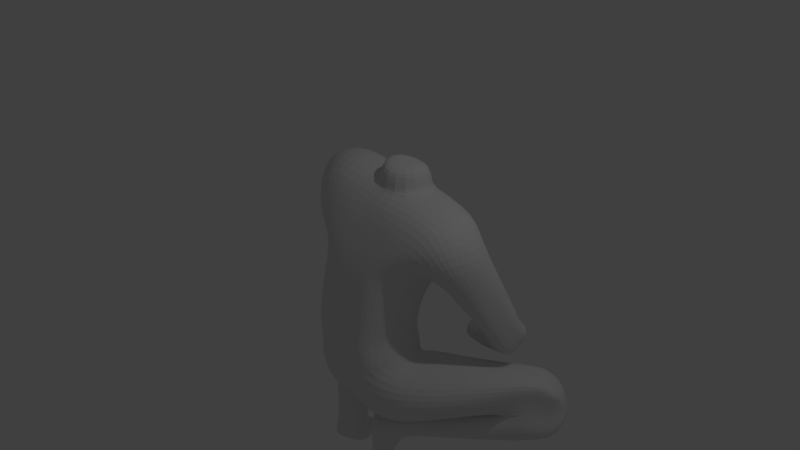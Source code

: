 # Source: crouchingggirl_3_.blend  (saved by Blender 2.79.0; exported with 4.5.12 LTS)
import bpy
from mathutils import Matrix  # noqa: F401  (used for matrix-valued properties, if any)

bpy.ops.wm.read_factory_settings(use_empty=True)
scene = bpy.context.scene
scene.name = 'Scene'

# ---- collections
col_collection_1 = bpy.data.collections.new('Collection 1'); scene.collection.children.link(col_collection_1)

# ---- materials (node trees are filled in below, after node groups)
mat_material = bpy.data.materials.new('Material')
mat_material.alpha_threshold = 0.0
mat_material.use_transparent_shadow = False
mat_material.roughness = 0.5
mat_material.line_color = (0.0, 0.0, 0.0, 1.0)

# ---- material node trees

# ---- world
world_world = bpy.data.worlds.new('World'); scene.world = world_world
world_world.color = (0.05088, 0.05088, 0.05088)
world_world.use_sun_shadow = False
world_world.sun_shadow_jitter_overblur = 0.0
world_world.cycles.sampling_method = 'MANUAL'

# ---- cameras
cam_camera = bpy.data.cameras.new('Camera')
cam_camera.clip_end = 100.0
cam_camera.lens = 35.0
cam_camera.sensor_width = 32.0
cam_camera.sensor_height = 18.0
cam_camera.ortho_scale = 7.314
cam_camera.dof.focus_distance = 0.0
cam_camera.dof.aperture_fstop = 128.0

# ---- lights
light_lamp = bpy.data.lights.new('Lamp', 'POINT')
light_lamp.transmission_factor = 0.0
light_lamp.cutoff_distance = 30.0
light_lamp.energy = 100.0
light_lamp.shadow_buffer_clip_start = 1.001
light_lamp.shadow_soft_size = 0.1
light_lamp.shadow_maximum_resolution = 0.006
light_lamp.use_absolute_resolution = True

# ---- meshes
me_cube = bpy.data.meshes.new('Cube')
me_cube.from_pydata([(0.4633, 0.7741, -0.9468), (0.4167, -0.7395, -0.9468), (-0.6417, -0.6869, -0.9024), (-0.5392, 0.7741, -0.9024), (1.127, 1.315, 0.6712), (1.127, 0.1687, 0.6934), (-0.8539, 0.09201, 0.9742), (-0.8539, 1.627, 0.9099), (-0.07557, -0.3181, -2.204), (-0.5766, -0.7005, -1.335), (-0.07557, 0.3181, -2.204), (-0.5347, 0.8016, -1.334), (0.02718, -0.3181, -2.204), (0.5282, -0.8216, -1.335), (0.02718, 0.3181, -2.204), (0.6024, 0.7121, -1.335), (-1.007, 0.07051, -2.12), (-1.191, 0.2689, -1.467), (-1.589, 2.688, -1.748), (-1.785, 2.945, -1.249), (-0.4083, 1.005, -2.129), (-0.7397, 1.248, -1.257), (-1.198, 2.926, -1.718), (-1.263, 3.273, -1.219), (0.4705, 0.8807, -2.127), (0.8601, 1.118, -1.337), (1.85, 2.083, -1.358), (0.8895, -0.419, -2.157), (0.9455, -0.5421, -1.474), (2.194, 1.406, -1.328), (2.285, 1.487, -2.247), (0.6314, -0.02781, -2.629), (1.975, 1.007, -1.849), (0.5609, -0.1454, -2.363), (2.108, 2.226, -2.282), (0.4672, 0.4201, -2.651), (1.567, 2.009, -1.884), (0.3787, 0.3724, -2.386), (-1.166, 3.629, -2.137), (-0.587, 0.8215, -2.661), (-0.5607, 0.7282, -2.295), (-1.735, 3.262, -2.172), (-0.9059, 0.6466, -2.686), (-0.946, 0.4992, -2.351), (-0.003147, 0.08883, -3.298), (0.09001, 0.1406, -2.407), (0.2397, 0.2401, -3.278), (0.2172, 0.3207, -2.38), (0.2447, -0.5559, -3.32), (0.2381, -0.4317, -2.406), (0.4795, -0.3094, -3.278), (0.4622, -0.2766, -2.38), (-0.7744, -0.1717, -3.309), (-0.7775, -0.0427, -2.357), (-0.8805, 0.2855, -3.242), (-0.8705, 0.3155, -2.316), (-0.3562, 0.1519, -3.31), (-0.3667, 0.231, -2.378), (-0.4891, 0.5919, -3.242), (-0.4589, 0.5893, -2.296), (-0.8751, 0.2526, -3.489), (-0.901, 0.3764, -3.331), (-0.9543, 0.6925, -3.469), (-0.9563, 0.7023, -3.321), (-0.4713, 0.5808, -3.489), (-0.4972, 0.7047, -3.331), (-0.5717, 1.004, -3.469), (-0.5737, 1.014, -3.321), (0.1691, 0.2022, -3.512), (0.2777, 0.3237, -3.365), (0.4248, 0.5108, -3.504), (0.4217, 0.5125, -3.362), (0.4251, -0.4323, -3.512), (0.5401, -0.2985, -3.365), (0.6808, -0.1237, -3.504), (0.6777, -0.1219, -3.362), (-1.743, 2.404, 0.524), (-1.49, 2.393, 0.08124), (-2.016, 1.937, 0.4332), (-2.065, 1.955, -0.04239), (-1.137, 1.706, 0.7469), (-0.8866, 1.558, 0.244), (-1.22, 0.2798, 0.6538), (-1.124, 0.1894, 0.2943), (1.71, 1.207, -0.9672), (1.339, 1.333, -1.031), (1.8, 1.514, -0.7071), (1.403, 1.979, -0.6728), (1.319, 0.0769, 0.314), (0.9857, 0.2308, -0.02995), (1.414, 1.081, 0.4469), (1.017, 1.393, 0.1518), (-1.557, 1.917, -1.362), (-1.588, 2.577, -1.429), (-2.034, 2.822, -0.03785), (-1.156, 1.998, -1.234), (-1.186, 2.659, -1.301), (-1.695, 2.859, 0.1278), (0.6411, 2.535, -1.873), (1.675, 1.522, -1.238), (0.3559, 2.203, -1.65), (1.723, 1.296, -1.146), (0.6324, 3.046, -1.591), (1.663, 2.184, -0.9049), (0.3472, 2.713, -1.368), (-1.317, 3.664, -1.598), (-1.746, 3.318, -1.635), (-1.322, 3.766, -1.807), (-1.75, 3.42, -1.845), (-1.312, 3.562, -1.389), (-1.741, 3.216, -1.426), (2.431, 1.734, -1.708), (2.176, 2.339, -1.744), (2.478, 1.761, -1.911), (2.223, 2.366, -1.947), (2.385, 1.707, -1.504), (2.13, 2.312, -1.541), (0.04812, 0.1583, -2.834), (0.2775, 0.2985, -2.91), (0.5186, -0.224, -2.91), (0.2953, -0.4753, -2.834), (-0.7775, -0.0427, -2.84), (-0.8561, 0.4601, -2.955), (-0.5297, 0.6837, -2.955), (-0.3667, 0.231, -2.85), (0.6069, 0.0, -0.9468), (-0.03795, 0.7741, -0.9246), (0.7776, 1.098, -0.04641), (-0.09919, -0.7741, -0.9246), (0.4423, -0.5062, -0.04641), (-0.7224, 2.98e-07, -0.9024), (-0.5039, -0.5161, 0.1712), (-0.6789, 1.035, 0.2486), (1.271, 0.8594, 0.7303), (0.1367, 1.627, 0.7332), (0.1367, 0.09201, 0.8398), (-0.8539, 0.8594, 1.174), (-0.05213, 0.0, -2.204), (-0.134, -0.8884, -1.858), (-0.7831, -0.03504, -1.335), (-0.2884, 0.5599, -1.742), (-0.0242, 0.3181, -2.204), (0.01899, 0.821, -1.335), (0.2832, 0.5151, -1.742), (0.00374, 0.0, -2.204), (0.7779, -0.07983, -1.261), (0.08219, -0.8561, -1.858), (-0.0242, -0.3181, -2.204), (-0.0242, -0.8161, -1.335), (-1.327, 1.36, -1.98), (-1.167, -0.006375, -1.841), (-1.556, 1.542, -1.354), (-1.754, 2.797, -1.498), (-1.394, 2.807, -1.733), (-1.562, 3.109, -1.234), (-1.202, 3.12, -1.468), (-0.7745, 1.986, -1.937), (-1.001, 2.177, -1.228), (-0.3243, 1.043, -1.722), (-0.7079, 0.5378, -2.372), (-0.995, 0.6109, -1.262), (0.6356, 1.103, -1.758), (1.355, 1.581, -1.385), (2.022, 1.745, -1.343), (1.605, 0.3743, -1.39), (1.048, -0.6139, -1.804), (0.68, 0.2308, -2.314), (0.9382, 0.3008, -1.276), (1.771, 1.651, -1.866), (0.4526, 0.1378, -2.31), (2.204, 1.128, -2.048), (1.511, 0.7278, -2.42), (2.197, 1.857, -2.264), (0.5493, 0.1959, -2.676), (0.3926, 0.4501, -2.504), (1.235, 1.449, -2.448), (0.9739, 1.317, -2.102), (1.774, 2.307, -2.083), (1.25, 0.5958, -2.074), (0.6093, -0.1164, -2.481), (-0.7483, 0.6052, -2.337), (-0.8693, 2.232, -2.396), (-1.45, 3.446, -2.155), (-0.7579, 0.7534, -2.664), (-0.9501, 0.516, -2.502), (-1.347, 1.93, -2.425), (-0.5639, 0.753, -2.479), (0.1054, 0.1723, -3.304), (0.05646, 0.1624, -2.601), (0.1145, 0.2497, -2.404), (0.2483, 0.261, -3.095), (0.3974, -0.007661, -3.244), (0.3397, 0.02205, -2.328), (0.4813, -0.2325, -3.095), (0.3688, -0.432, -3.304), (0.3616, -0.3834, -2.404), (0.2873, -0.4766, -3.078), (0.08971, -0.2308, -3.325), (0.1364, -0.1557, -2.363), (-0.8414, 0.05673, -3.276), (-0.7775, -0.0427, -2.598), (-0.824, 0.1364, -2.334), (-0.8517, 0.4006, -3.104), (-0.6877, 0.521, -3.195), (-0.6647, 0.4524, -2.306), (-0.5134, 0.6242, -3.104), (-0.3791, 0.4037, -3.272), (-0.4128, 0.4102, -2.334), (-0.3667, 0.231, -3.086), (-0.557, -0.04553, -3.313), (-0.5721, 0.09416, -2.368), (-0.9215, 0.4551, -3.482), (-0.9168, 0.2911, -3.405), (-0.9318, 0.5065, -3.328), (-0.9677, 0.7019, -3.395), (-0.7661, 0.862, -3.472), (-0.7675, 0.8694, -3.318), (-0.5659, 1.029, -3.395), (-0.5198, 0.7826, -3.482), (-0.53, 0.834, -3.328), (-0.4556, 0.6662, -3.405), (-0.6718, 0.4093, -3.487), (-0.7006, 0.5479, -3.32), (0.315, 0.3579, -3.512), (0.2234, 0.2629, -3.423), (0.3693, 0.4187, -3.367), (0.461, 0.5136, -3.423), (0.589, 0.1964, -3.512), (0.5872, 0.1768, -3.355), (0.717, -0.1208, -3.423), (0.571, -0.2766, -3.512), (0.6285, -0.2097, -3.367), (0.4826, -0.3654, -3.423), (0.2971, -0.1151, -3.512), (0.4417, 0.03206, -3.331), (-0.5539, 0.7879, -1.119), (0.5735, 0.7431, -1.141), (0.4426, -0.7764, -1.141), (-0.5794, -0.7129, -1.119), (0.681, -0.7647, -1.393), (0.2525, -0.3686, -2.385), (0.7076, 1.032, -1.34), (0.1789, 0.5994, -2.176), (-0.7568, -0.3659, -1.402), (-0.3931, -0.1238, -2.264), (-0.617, 0.9969, -1.299), (-0.2183, 0.6616, -2.172), (-1.531, 3.538, -1.617), (-1.748, 3.369, -1.74), (-1.763, 3.08, -1.321), (-1.264, 3.417, -1.285), (-1.743, 3.267, -1.531), (-1.536, 3.593, -1.826), (-1.527, 3.389, -1.407), (-1.32, 3.715, -1.703), (-1.206, 3.315, -1.656), (-1.315, 3.613, -1.493), (-0.848, 1.819, -2.001), (-1.294, 1.541, -2.027), (-1.153, 3.297, -1.928), (-1.691, 2.955, -1.96), (-1.222, 3.697, -1.988), (-1.766, 3.341, -2.028), (-1.719, 2.983, -1.693), (2.396, 2.036, -1.726), (2.2, 2.352, -1.845), (2.153, 2.325, -1.642), (2.35, 2.064, -1.929), (2.257, 2.009, -1.522), (2.455, 1.747, -1.809), (2.408, 1.72, -1.606), (1.037, 1.485, -2.049), (1.414, 0.3966, -2.003), (1.727, 2.202, -1.621), (2.066, 1.309, -1.589), (1.964, 2.226, -1.43), (2.302, 1.522, -1.394), (2.204, 1.442, -1.776), (2.447, 1.561, -2.098), (2.114, 2.365, -2.137), (1.871, 2.245, -1.816), (0.0412, 0.1388, -3.078), (0.268, 0.329, -2.619), (0.5129, -0.2683, -2.619), (0.3048, -0.4889, -2.601), (0.1849, -0.1542, -2.834), (0.4205, -0.3738, -2.875), (0.4469, 0.07977, -2.91), (0.1744, 0.2417, -2.875), (0.2852, 0.3016, -2.373), (0.3835, 0.3575, -2.739), (0.5924, -0.1112, -2.727), (0.5226, -0.2203, -2.363), (0.504, -0.3153, -3.308), (0.2421, 0.2587, -3.312), (0.07037, 0.1613, -3.518), (0.3353, -0.4934, -3.518), (-0.7775, -0.0427, -3.081), (-0.8742, 0.3779, -2.632), (-0.4749, 0.6516, -2.622), (-0.3667, 0.231, -2.614), (-0.5721, 0.09416, -2.845), (-0.4288, 0.4725, -2.901), (-0.7109, 0.627, -2.962), (-0.8277, 0.1987, -2.896), (-0.507, 0.6302, -2.294), (-0.9059, 0.3748, -2.317), (-0.8702, 0.5246, -2.852), (-0.5442, 0.7297, -2.839), (-0.4876, 0.6385, -3.298), (-0.8893, 0.3054, -3.298), (-0.405, 0.3373, -3.489), (-0.8211, 0.004299, -3.489), (-0.4094, 0.5117, -3.361), (-0.6865, 0.4955, -3.287), (-0.7213, 0.6809, -2.833), (-0.5194, 0.7023, -2.555), (-0.9121, 0.4469, -2.573), (-0.8491, 0.179, -3.092), (-0.6889, 0.5464, -3.103), (-0.4255, 0.4527, -3.095), (-0.5721, 0.09416, -3.083), (0.2028, -0.1661, -3.518), (0.4257, -0.3987, -3.364), (0.4148, 0.004063, -2.315), (0.5494, -0.2298, -2.554), (0.1551, 0.1974, -3.089), (0.4049, 0.02471, -3.095), (0.396, -0.3778, -3.089), (0.1774, -0.1646, -3.078), (1.918, 2.236, -1.623), (1.993, 2.305, -1.976), (2.281, 1.963, -2.117), (2.325, 1.501, -1.937), (2.253, 1.482, -1.585), (2.133, 1.874, -1.412), (1.604, 0.2053, -1.696), (1.196, 1.702, -1.717), (2.366, 2.02, -1.603), (2.426, 2.053, -1.848), (-1.771, 3.032, -1.507), (-1.742, 3.162, -1.86), (-1.494, 3.519, -2.008), (-1.214, 3.506, -1.822), (-1.32, 1.736, -2.222), (-0.8586, 2.025, -2.195), (-1.071, 1.68, -2.014), (-1.529, 3.486, -1.494), (-1.235, 3.366, -1.47), (-1.534, 3.589, -1.739), (-1.544, 3.249, -1.303), (-0.4466, 0.2689, -2.396), (-0.2362, 0.8017, -1.734), (-0.8039, 0.2879, -1.304), (-0.5199, -0.7374, -1.908), (0.4085, 0.1154, -2.354), (0.2815, 0.8344, -1.777), (-0.06836, -0.8229, -1.13), (-0.7528, -0.01752, -1.119), (0.5162, 0.1062, -3.337), (0.443, 0.04067, -3.512), (0.1644, 0.2176, -3.364), (0.5998, -0.2431, -3.423), (0.589, 0.1964, -3.423), (0.3422, 0.3883, -3.423), (-0.7316, 0.674, -3.317), (-0.7199, 0.6152, -3.493), (-0.8849, 0.1311, -3.361), (-0.4962, 0.8317, -3.405), (-0.7753, 0.9028, -3.395), (-0.9553, 0.4574, -3.405), (-0.6184, 0.2733, -2.334), (-0.6081, 0.1493, -3.467), (-0.5721, 0.09416, -2.606), (-0.4208, 0.4413, -2.618), (-0.7065, 0.5025, -2.305), (-0.8258, 0.1676, -2.615), (0.238, -0.06682, -2.346), (0.405, -0.006001, -3.303), (0.145, -0.1632, -2.601), (0.3911, -0.3786, -2.61), (0.3056, 0.3951, -2.567), (0.1444, 0.2457, -2.61), (-1.108, 2.081, -2.42), (1.432, 0.4746, -2.265), (1.226, 0.9407, -2.026), (1.112, 0.9565, -2.088), (1.062, 1.498, -2.293), (1.373, 1.089, -2.47), (0.4873, 0.1437, -2.807), (1.48, 0.9427, -1.292), (0.4909, -0.8472, -1.89), (-1.279, 1.86, -1.219), (-1.051, 1.673, -1.958), (-0.7216, 2.082, -1.584), (-1.478, 2.958, -1.483), (-1.553, 1.451, -1.66), (0.6749, -0.03991, -1.105), (-0.0242, 0.0, -2.204), (-0.02079, -0.7091, -1.858), (0.858, 0.2185, -1.31), (-0.002605, 0.7735, -1.742), (0.04937, 1.733, -0.07668), (-0.7882, 0.5139, 0.1124), (0.01208, -0.5062, 0.03302), (0.8496, 0.2645, -0.2223), (-0.009482, 0.7655, -1.13), (0.8024, 0.1772, -2.566), (0.6528, 0.6188, -2.588), (0.712, 0.07285, -2.311), (0.5515, 0.5606, -2.333), (0.7747, 0.06771, -2.432), (0.6214, 0.3328, -2.277), (0.5761, 0.6485, -2.454), (0.7276, 0.3978, -2.609), (-0.6607, 1.036, -2.563), (-0.9524, 0.8475, -2.583), (-0.617, 0.9426, -2.294), (-1.016, 0.6969, -2.327), (-1.028, 0.7292, -2.45), (-0.6261, 0.9772, -2.426), (-0.8164, 0.7904, -2.313), (-0.8066, 0.9403, -2.63), (-1.933, 2.207, 0.5254), (-1.557, 2.371, 0.3264), (-1.833, 2.17, 0.08306), (-2.033, 1.844, 0.2297), (-1.687, 1.117, 0.5767), (-1.618, 1.124, 0.04934), (-1.065, 0.0836, 0.4723), (-1.455, 1.079, 0.9546), (-1.082, 0.7641, 0.2691), (-0.9289, 1.68, 0.5635), (-1.422, 1.862, 0.6631), (-1.278, 1.849, 0.09721), (1.755, 1.384, -0.7965), (1.666, 1.161, -1.017), (1.347, 1.727, -0.8608), (1.542, 1.875, -0.6493), (1.59, 1.205, -0.03329), (1.085, 1.448, 0.01756), (1.178, 1.244, 0.3505), (1.508, 0.5332, 0.3079), (1.056, 0.7038, 0.1662), (1.152, -0.06073, 0.1812), (1.493, 0.5552, -0.1493), (1.099, 0.6076, -0.3593), (-1.573, 2.247, -1.395), (-1.755, 2.154, -0.6536), (-2.024, 2.552, 0.008453), (-1.791, 2.676, -0.7334), (-1.387, 2.618, -1.365), (-1.87, 3.061, 0.04496), (-1.485, 2.77, -0.5868), (-1.171, 2.328, -1.268), (-1.588, 2.658, 0.1741), (-1.449, 2.248, -0.5069), (-1.357, 1.957, -1.298), (0.4985, 2.369, -1.762), (1.221, 1.989, -1.521), (1.524, 1.293, -1.117), (0.9641, 1.593, -1.255), (0.3516, 2.458, -1.509), (1.797, 1.78, -0.8943), (0.8711, 2.179, -1.025), (0.4898, 2.879, -1.48), (1.396, 1.994, -0.7858), (1.211, 2.575, -1.197), (0.6368, 2.791, -1.732), (1.669, 1.853, -1.088), (0.4942, 2.624, -1.621), (1.216, 2.282, -1.359), (1.041, 2.377, -1.064), (0.8761, 1.886, -1.093), (1.051, 1.791, -1.388), (-1.372, 2.288, -1.332), (-1.592, 2.053, -0.5802), (-1.38, 2.493, -0.5469), (-1.629, 2.839, -0.6601), (-1.841, 2.399, -0.6935), (1.062, 0.8841, -0.1709), (1.568, 0.8841, -0.06995), (1.368, 0.5027, -0.2955), (1.453, 1.4, -0.04321), (-1.451, 1.461, -0.007033), (-1.562, 1.419, 0.7004), (-1.307, 1.915, 0.4319), (-1.655, 1.018, 0.3717), (1.771, 1.631, -0.9914), (1.586, 1.799, -0.7859), (1.533, 1.381, -1.046), (-2.069, 2.556, 0.3077), (-1.753, 2.937, 0.3097), (-1.936, 2.917, 0.3983), (-2.148, 2.303, 0.1279), (-1.641, 2.637, 0.2603), (0.9525, 1.331, 0.4038), (0.9194, -0.2071, 0.4038), (-0.7706, -0.2855, 0.3997), (-0.7664, 1.531, 0.4912), (0.09302, 1.359, 0.3367), (0.07438, -0.2071, 0.5118), (-0.2886, 0.7741, -0.9135), (-0.3704, -0.7305, -0.9135), (-0.3586, 1.627, 0.8015), (-0.3586, 0.09201, 0.9081), (-0.04988, 0.3181, -2.204), (-0.3004, -0.7583, -1.335), (-0.2579, 0.8113, -1.335), (-0.04988, -0.3181, -2.204), (-0.3239, -0.7679, -1.124), (-0.03816, 0.0, -2.204), (-0.07739, -0.7988, -1.858), (-0.1455, 0.6667, -1.742), (-0.3148, 2.024, -0.1146), (-0.2138, -0.5161, 0.1194), (-0.3586, 0.8594, 1.059), (-0.2817, 0.7767, -1.124), (-0.3367, 1.562, 0.5913), (-0.3481, -0.2855, 0.5658), (0.3107, 0.7666, -1.335), (0.001492, -0.3181, -2.204), (0.2127, 0.7741, -0.9357), (0.1587, -0.7568, -0.9357), (0.632, 1.627, 0.6649), (0.632, 0.09201, 0.7714), (0.001492, 0.3181, -2.204), (0.252, -0.8189, -1.335), (0.1871, -0.7997, -1.136), (-0.01023, 0.0, -2.204), (0.0307, -0.7826, -1.858), (0.1403, 0.6443, -1.742), (0.4135, 1.887, -0.194), (0.2272, -0.5062, -0.006695), (0.632, 0.8594, 0.9223), (0.282, 0.7543, -1.136), (0.4969, -0.2071, 0.4578), (0.5227, 1.562, 0.5231), (0.6204, 0.9047, -0.3561), (0.4295, -0.6228, -0.3561), (-0.5406, -0.5966, -0.2545), (-0.609, 0.9047, -0.2545), (0.005708, 0.9047, -0.3982), (-0.7553, 0.1323, -0.2545), (-0.04356, -0.6402, -0.3053), (0.7283, 0.1323, -0.4441), (-0.2921, -0.6184, -0.2799), (-0.3017, 1.115, -0.3728), (0.193, -0.6315, -0.3307), (0.3131, 0.9047, -0.4236), (0.1388, 0.03173, 0.8611), (-0.3467, 0.8646, 1.024), (0.1388, 1.647, 0.7928), (0.6022, 0.8646, 0.9279), (0.1388, 0.8646, 1.224), (0.1388, 0.03173, 1.11), (-0.3467, 0.8646, 1.273), (0.1388, 1.647, 1.042), (0.6022, 0.8646, 1.177)], [], [(517, 508, 11, 235), (516, 136, 6, 505), (405, 127, 91, 443), (519, 505, 6, 498), (136, 7, 80, 430), (547, 502, 3, 541), (531, 520, 15, 143), (400, 239, 28, 167), (512, 507, 9, 138), (529, 144, 12, 521), (397, 145, 15, 236), (396, 151, 19, 152), (395, 154, 23, 155), (394, 157, 21, 158), (393, 156, 20, 159), (392, 151, 17, 160), (391, 165, 28, 239), (390, 162, 25, 167), (389, 287, 118, 290), (388, 172, 30, 171), (387, 177, 34, 175), (386, 168, 36, 176), (385, 168, 32, 272), (384, 170, 32, 178), (383, 182, 38, 181), (382, 189, 47, 282), (381, 282, 47, 289), (380, 195, 49, 284), (379, 198, 45, 188), (378, 293, 73, 234), (377, 189, 45, 198), (376, 201, 55, 298), (375, 204, 59, 305), (374, 207, 57, 300), (373, 210, 53, 200), (372, 312, 60, 221), (371, 201, 53, 210), (370, 213, 63, 214), (369, 216, 67, 217), (368, 219, 65, 220), (367, 212, 60, 312), (366, 218, 64, 221), (365, 213, 61, 222), (364, 225, 71, 226), (363, 228, 75, 229), (362, 231, 73, 232), (361, 224, 68, 295), (360, 230, 72, 233), (359, 225, 69, 234), (487, 428, 83, 429), (486, 434, 77, 424), (485, 430, 80, 433), (484, 425, 77, 434), (483, 440, 91, 441), (133, 5, 88, 442), (482, 446, 85, 436), (481, 442, 88, 445), (480, 437, 85, 446), (479, 449, 94, 450), (478, 452, 97, 453), (456, 77, 425, 476), (475, 454, 95, 457), (476, 425, 79, 448), (437, 473, 461, 85), (85, 461, 474, 460), (472, 466, 103, 467), (471, 469, 99, 459), (470, 465, 102, 468), (358, 139, 9, 238), (528, 527, 13, 237), (356, 161, 24, 242), (355, 242, 24, 166), (354, 150, 16, 244), (353, 245, 21, 160), (352, 158, 21, 245), (351, 244, 16, 159), (350, 154, 23, 250), (349, 254, 107, 252), (348, 155, 22, 255), (347, 256, 105, 247), (421, 418, 43, 180), (345, 259, 22, 257), (344, 260, 41, 185), (343, 259, 38, 261), (342, 252, 107, 261), (341, 262, 41, 260), (340, 251, 106, 263), (339, 269, 113, 267), (338, 270, 111, 264), (337, 162, 26, 273), (336, 165, 27, 272), (335, 268, 116, 275), (334, 276, 29, 274), (333, 269, 111, 277), (332, 267, 113, 278), (331, 265, 114, 279), (330, 273, 26, 275), (329, 285, 117, 281), (328, 286, 120, 196), (327, 287, 119, 193), (326, 288, 118, 190), (325, 292, 51, 283), (324, 289, 47, 192), (323, 232, 73, 293), (322, 295, 68, 233), (321, 301, 121, 297), (320, 302, 124, 208), (319, 303, 123, 205), (318, 304, 122, 202), (317, 298, 55, 306), (316, 299, 123, 308), (315, 303, 122, 307), (58, 309, 314, 203), (313, 309, 58, 206), (220, 65, 309, 313), (64, 220, 313, 311), (311, 313, 206, 56), (222, 314, 309, 65), (61, 310, 314, 222), (203, 314, 310, 54), (183, 315, 307, 42), (39, 308, 315, 183), (308, 123, 303, 315), (186, 316, 308, 39), (40, 305, 316, 186), (305, 59, 299, 316), (184, 317, 306, 43), (42, 307, 317, 184), (307, 122, 298, 317), (199, 318, 202, 54), (52, 297, 318, 199), (297, 121, 304, 318), (205, 58, 203, 319), (202, 319, 203, 54), (202, 122, 303, 319), (206, 320, 208, 56), (58, 205, 320, 206), (205, 123, 302, 320), (209, 321, 297, 52), (56, 208, 321, 209), (208, 124, 301, 321), (296, 322, 233, 72), (48, 197, 322, 296), (197, 44, 295, 322), (194, 323, 293, 50), (48, 296, 323, 194), (296, 72, 232, 323), (292, 324, 192, 51), (33, 169, 324, 292), (169, 37, 289, 324), (291, 325, 283, 119), (31, 179, 325, 291), (179, 33, 292, 325), (187, 326, 190, 46), (44, 281, 326, 187), (281, 117, 288, 326), (191, 327, 193, 50), (46, 190, 327, 191), (190, 118, 287, 327), (194, 328, 196, 48), (50, 193, 328, 194), (193, 119, 286, 328), (197, 329, 281, 44), (48, 196, 329, 197), (196, 120, 285, 329), (266, 330, 275, 116), (112, 280, 330, 266), (280, 36, 273, 330), (177, 331, 279, 34), (36, 280, 331, 177), (280, 112, 265, 331), (172, 332, 278, 30), (34, 279, 332, 172), (279, 114, 267, 332), (170, 333, 277, 32), (30, 278, 333, 170), (278, 113, 269, 333), (277, 334, 274, 32), (111, 270, 334, 277), (270, 115, 276, 334), (163, 335, 275, 26), (29, 276, 335, 163), (276, 115, 268, 335), (274, 336, 272, 32), (29, 164, 336, 274), (164, 28, 165, 336), (271, 337, 273, 36), (24, 161, 337, 271), (161, 25, 162, 337), (266, 338, 264, 112), (116, 268, 338, 266), (268, 115, 270, 338), (265, 339, 267, 114), (112, 264, 339, 265), (264, 111, 269, 339), (152, 340, 263, 18), (19, 249, 340, 152), (249, 110, 251, 340), (263, 341, 260, 18), (106, 248, 341, 263), (248, 108, 262, 341), (182, 342, 261, 38), (41, 262, 342, 182), (262, 108, 252, 342), (254, 343, 261, 107), (105, 255, 343, 254), (255, 22, 259, 343), (419, 344, 185, 416), (418, 258, 344, 419), (258, 18, 260, 344), (420, 345, 257, 417), (415, 181, 345, 420), (181, 38, 259, 345), (417, 421, 180, 40), (22, 153, 346, 257), (153, 18, 258, 346), (251, 347, 247, 106), (110, 253, 347, 251), (253, 109, 256, 347), (256, 348, 255, 105), (109, 250, 348, 256), (250, 23, 155, 348), (248, 349, 252, 108), (106, 247, 349, 248), (247, 105, 254, 349), (253, 350, 250, 109), (110, 249, 350, 253), (249, 19, 154, 350), (246, 351, 159, 20), (10, 137, 351, 246), (137, 8, 244, 351), (140, 352, 245, 11), (10, 246, 352, 140), (246, 20, 158, 352), (243, 353, 160, 17), (9, 139, 353, 243), (139, 11, 245, 353), (138, 354, 244, 8), (9, 243, 354, 138), (243, 17, 150, 354), (240, 355, 166, 27), (12, 144, 355, 240), (144, 14, 242, 355), (143, 356, 242, 14), (15, 241, 356, 143), (241, 25, 161, 356), (523, 528, 237, 1), (503, 510, 357, 128), (510, 507, 148, 357), (130, 358, 238, 2), (3, 235, 358, 130), (235, 11, 139, 358), (231, 359, 234, 73), (75, 228, 359, 231), (228, 71, 225, 359), (223, 360, 233, 68), (70, 227, 360, 223), (227, 74, 230, 360), (187, 361, 295, 44), (46, 294, 361, 187), (294, 69, 224, 361), (230, 362, 232, 72), (74, 229, 362, 230), (229, 75, 231, 362), (227, 363, 229, 74), (70, 226, 363, 227), (226, 71, 228, 363), (223, 364, 226, 70), (68, 224, 364, 223), (224, 69, 225, 364), (219, 365, 222, 65), (67, 216, 365, 219), (216, 63, 213, 365), (211, 366, 221, 60), (62, 215, 366, 211), (215, 66, 218, 366), (199, 367, 312, 52), (54, 310, 367, 199), (310, 61, 212, 367), (218, 368, 220, 64), (66, 217, 368, 218), (217, 67, 219, 368), (215, 369, 217, 66), (62, 214, 369, 215), (214, 63, 216, 369), (211, 370, 214, 62), (60, 212, 370, 211), (212, 61, 213, 370), (207, 371, 210, 57), (59, 204, 371, 207), (204, 55, 201, 371), (311, 372, 221, 64), (56, 209, 372, 311), (209, 52, 312, 372), (301, 373, 200, 121), (124, 300, 373, 301), (300, 57, 210, 373), (302, 374, 300, 124), (123, 299, 374, 302), (299, 59, 207, 374), (180, 375, 305, 40), (43, 306, 375, 180), (306, 55, 204, 375), (304, 376, 298, 122), (121, 200, 376, 304), (200, 53, 201, 376), (195, 377, 198, 49), (51, 192, 377, 195), (192, 47, 189, 377), (294, 378, 234, 69), (46, 191, 378, 294), (191, 50, 293, 378), (285, 379, 188, 117), (120, 284, 379, 285), (284, 49, 198, 379), (286, 380, 284, 120), (119, 283, 380, 286), (283, 51, 195, 380), (174, 381, 289, 37), (35, 290, 381, 174), (290, 118, 282, 381), (288, 382, 282, 118), (117, 188, 382, 288), (188, 45, 189, 382), (422, 383, 181, 415), (416, 185, 383, 422), (185, 41, 182, 383), (411, 384, 178, 409), (407, 171, 384, 411), (171, 30, 170, 384), (166, 385, 272, 27), (24, 271, 385, 166), (271, 36, 168, 385), (412, 386, 176, 410), (409, 178, 386, 412), (178, 32, 168, 386), (413, 387, 175, 408), (410, 176, 387, 413), (176, 36, 177, 387), (414, 388, 171, 407), (408, 175, 388, 414), (175, 34, 172, 388), (173, 389, 290, 35), (31, 291, 389, 173), (291, 119, 287, 389), (164, 390, 167, 28), (29, 163, 390, 164), (163, 26, 162, 390), (146, 391, 239, 13), (12, 240, 391, 146), (240, 27, 165, 391), (157, 392, 160, 21), (23, 154, 392, 157), (154, 19, 151, 392), (149, 393, 159, 16), (18, 153, 393, 149), (153, 22, 156, 393), (156, 394, 158, 20), (22, 155, 394, 156), (155, 23, 157, 394), (153, 395, 155, 22), (18, 152, 395, 153), (152, 19, 154, 395), (149, 396, 152, 18), (16, 150, 396, 149), (150, 17, 151, 396), (125, 397, 236, 0), (1, 237, 397, 125), (237, 13, 145, 397), (511, 398, 147, 509), (506, 141, 398, 511), (526, 14, 144, 529), (509, 512, 138, 8), (521, 530, 399, 147), (530, 527, 148, 399), (241, 400, 167, 25), (15, 145, 400, 241), (145, 13, 239, 400), (526, 531, 143, 14), (506, 513, 401, 141), (513, 508, 142, 401), (518, 514, 132, 499), (537, 532, 402, 500), (549, 522, 126, 542), (543, 403, 132, 541), (540, 131, 403, 543), (430, 82, 6, 136), (546, 515, 131, 540), (548, 533, 404, 544), (536, 525, 135, 501), (545, 405, 129, 539), (538, 127, 405, 545), (4, 90, 441, 496), (534, 553, 550, 135, 525), (524, 134, 552, 553, 534), (504, 7, 136, 516), (502, 517, 235, 3), (522, 535, 406, 126), (535, 520, 142, 406), (35, 408, 414, 173), (173, 414, 407, 31), (37, 410, 413, 174), (174, 413, 408, 35), (33, 409, 412, 169), (169, 412, 410, 37), (31, 407, 411, 179), (179, 411, 409, 33), (42, 416, 422, 183), (183, 422, 415, 39), (257, 346, 421, 417), (39, 415, 420, 186), (186, 420, 417, 40), (43, 418, 419, 184), (184, 419, 416, 42), (346, 258, 418, 421), (458, 470, 468, 98), (100, 462, 470, 458), (462, 104, 465, 470), (468, 471, 459, 98), (102, 467, 471, 468), (467, 103, 469, 471), (465, 472, 467, 102), (104, 464, 472, 465), (466, 472, 464, 87), (462, 473, 464, 104), (100, 461, 473, 462), (87, 464, 473, 437), (458, 474, 461, 100), (98, 459, 474, 458), (459, 99, 460, 474), (447, 475, 457, 92), (93, 451, 475, 447), (451, 96, 454, 475), (457, 476, 448, 92), (95, 456, 476, 457), (449, 479, 448, 79), (454, 477, 456, 95), (96, 453, 477, 454), (453, 97, 455, 477), (451, 478, 453, 96), (93, 450, 478, 451), (450, 94, 452, 478), (447, 479, 450, 93), (92, 448, 479, 447), (77, 456, 477, 455), (443, 480, 446, 89), (91, 440, 480, 443), (440, 87, 437, 480), (435, 481, 445, 84), (86, 439, 481, 435), (439, 90, 442, 481), (445, 482, 436, 84), (88, 444, 482, 445), (444, 89, 446, 482), (442, 90, 4, 133), (5, 497, 444, 88), (444, 497, 129, 89), (439, 483, 441, 90), (86, 438, 483, 439), (438, 87, 440, 483), (431, 484, 434, 81), (83, 428, 484, 431), (428, 79, 425, 484), (423, 485, 433, 76), (78, 427, 485, 423), (427, 82, 430, 485), (433, 486, 424, 76), (80, 432, 486, 433), (432, 81, 434, 486), (427, 487, 429, 82), (78, 426, 487, 427), (426, 79, 428, 487), (488, 463, 86, 435), (435, 84, 101, 488), (488, 469, 103, 463), (469, 488, 101, 99), (489, 463, 103, 466), (438, 489, 466, 87), (438, 86, 463, 489), (460, 99, 101, 490), (436, 85, 460, 490), (436, 490, 101, 84), (77, 455, 495, 424), (455, 97, 492, 495), (97, 452, 493, 492), (452, 94, 491, 493), (491, 94, 449, 494), (449, 79, 426, 494), (78, 491, 494, 426), (423, 493, 491, 78), (424, 495, 492, 76), (76, 492, 493, 423), (441, 91, 127, 496), (533, 536, 501, 404), (6, 82, 429, 498), (524, 537, 500, 134), (504, 518, 499, 7), (498, 429, 83, 131), (515, 519, 498, 131), (89, 129, 405, 443), (403, 131, 83, 431), (81, 132, 403, 431), (432, 499, 132, 81), (7, 499, 432, 80), (404, 501, 519, 515), (134, 500, 518, 504), (126, 406, 517, 502), (134, 504, 516, 551, 552), (544, 404, 515, 546), (500, 402, 514, 518), (140, 11, 508, 513), (10, 140, 513, 506), (147, 399, 512, 509), (10, 506, 511, 137), (137, 511, 509, 8), (238, 9, 507, 510), (2, 238, 510, 503), (399, 148, 507, 512), (542, 126, 502, 547), (501, 135, 505, 519), (551, 550, 555, 556), (406, 142, 508, 517), (4, 496, 537, 524), (129, 497, 536, 533), (236, 15, 520, 535), (0, 236, 535, 522), (4, 524, 534, 133), (133, 534, 525, 5), (497, 5, 525, 536), (539, 129, 533, 548), (538, 0, 522, 549), (496, 127, 532, 537), (141, 401, 531, 526), (146, 13, 527, 530), (12, 146, 530, 521), (141, 526, 529, 398), (128, 357, 528, 523), (357, 148, 527, 528), (398, 529, 521, 147), (401, 142, 520, 531), (127, 538, 549, 532), (1, 539, 548, 523), (402, 542, 547, 514), (128, 544, 546, 503), (0, 538, 545, 125), (125, 545, 539, 1), (523, 548, 544, 128), (503, 546, 540, 2), (2, 540, 543, 130), (130, 543, 541, 3), (532, 549, 542, 402), (514, 547, 541, 132), (554, 556, 555), (550, 553, 558, 555), (550, 551, 516, 505, 135), (553, 552, 557, 558), (552, 551, 556, 557), (558, 557, 554), (557, 556, 554), (555, 558, 554)])
me_cube.materials.append(mat_material)
me_cube.use_remesh_preserve_volume = False
me_cube.use_remesh_preserve_attributes = False
me_cube.use_mirror_vertex_groups = False
me_cube.update()

# ---- objects
ob_cube = bpy.data.objects.new('Cube', me_cube)
ob_lamp = bpy.data.objects.new('Lamp', light_lamp)
ob_camera = bpy.data.objects.new('Camera', cam_camera)

# ---- transforms, parenting, visibility, modifiers, constraints
ob_cube.location = (0.0, 0.0, 0.0)
ob_cube.scale = (1.0, 0.6213, 1.0)
ob_cube.lock_rotations_4d = False
ob_cube.empty_display_type = 'ARROWS'
ob_cube.lineart.crease_threshold = 0.0
_m = ob_cube.modifiers.new('Subsurf', 'SUBSURF')
_m.uv_smooth = 'PRESERVE_CORNERS'
_m.quality = 2
_m.levels = 3
_m.show_only_control_edges = False
ob_lamp.location = (4.076, 1.005, 5.904)
ob_lamp.rotation_euler = (0.6503, 0.05522, 1.866)
ob_lamp.lock_rotations_4d = False
ob_lamp.empty_display_type = 'ARROWS'
ob_lamp.color = (0.0, 0.0, 0.0, 0.0)
ob_lamp.lineart.crease_threshold = 0.0
ob_camera.location = (7.481, -6.508, 5.344)
ob_camera.rotation_euler = (1.109, 0.0, 0.8149)
ob_camera.lock_rotations_4d = False
ob_camera.empty_display_type = 'ARROWS'
ob_camera.color = (0.0, 0.0, 0.0, 0.0)
ob_camera.display_type = 'WIRE'
ob_camera.lineart.crease_threshold = 0.0

# ---- collection membership
col_collection_1.objects.link(ob_cube)
col_collection_1.objects.link(ob_lamp)
col_collection_1.objects.link(ob_camera)

# ---- scene / render settings (as saved in the file)
scene.camera = ob_camera
scene.frame_start = 1; scene.frame_end = 250; scene.frame_set(1)
scene.render.engine = 'BLENDER_EEVEE_NEXT'
scene.render.resolution_percentage = 50
scene.render.dither_intensity = 0.0
scene.cycles.use_denoising = False
scene.cycles.samples = 128
scene.cycles.sampling_pattern = 'TABULATED_SOBOL'
scene.cycles.use_adaptive_sampling = False
scene.cycles.use_light_tree = False
scene.cycles.blur_glossy = 0.0
scene.cycles.sample_clamp_indirect = 0.0
scene.view_settings.view_transform = 'Standard'
bpy.context.view_layer.update()
